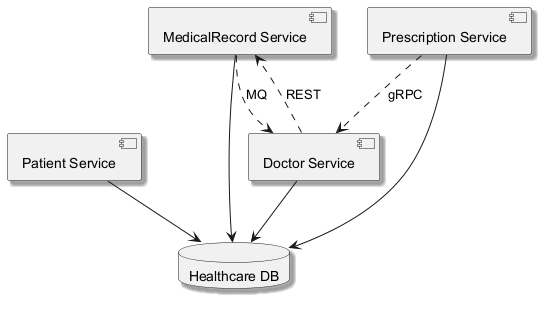

The diagram above was rendered by PlantUML. Its source (embedded in the PNG):
@startuml
skinparam monochrome true
skinparam shadowing true
component "Patient Service" as C_PatientService
component "MedicalRecord Service" as C_MedicalRecordService
component "Doctor Service" as C_DoctorService
component "Prescription Service" as C_PrescriptionService
database "Healthcare DB" as DB_healthcare
C_PatientService --> DB_healthcare
C_MedicalRecordService --> DB_healthcare
C_DoctorService --> DB_healthcare
C_PrescriptionService --> DB_healthcare
C_DoctorService ..> C_MedicalRecordService : REST
C_PrescriptionService ..> C_DoctorService : gRPC
C_MedicalRecordService ..> C_DoctorService : MQ
@enduml